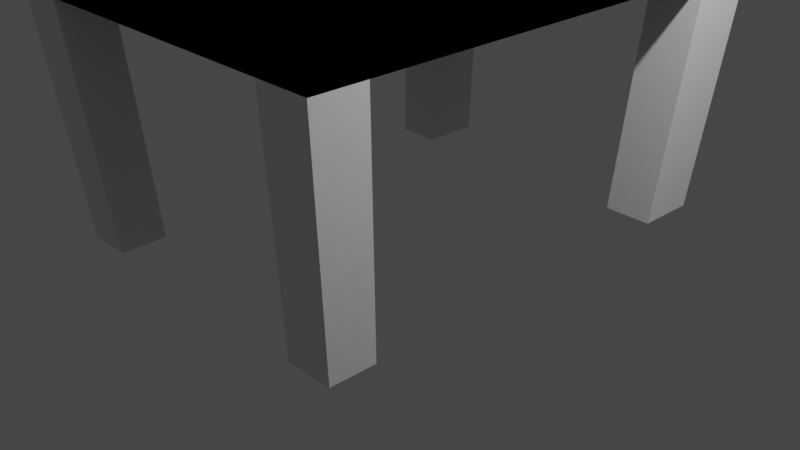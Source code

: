 # Source: table.blend  (saved by Blender 3.5.10; exported with 4.5.12 LTS)
import bpy
from mathutils import Matrix  # noqa: F401  (used for matrix-valued properties, if any)

bpy.ops.wm.read_factory_settings(use_empty=True)
scene = bpy.context.scene
scene.name = 'Scene'

# ---- collections
col_collection = bpy.data.collections.new('Collection'); scene.collection.children.link(col_collection)

# ---- materials (node trees are filled in below, after node groups)
mat_material = bpy.data.materials.new('Material')
mat_material.alpha_threshold = 0.0
mat_material.use_transparent_shadow = False
mat_material.roughness = 0.5
mat_material.line_color = (0.0, 0.0, 0.0, 1.0)

# ---- material node trees
mat_material.use_nodes = True; mat_material.node_tree.nodes.clear()
_N = mat_material.node_tree.nodes; _L = mat_material.node_tree.links
n0 = _N.new('ShaderNodeOutputMaterial'); n0.name = 'Material Output'; n0.location = (300, 300)
n1 = _N.new('ShaderNodeBsdfPrincipled'); n1.name = 'Principled BSDF'; n1.location = (10, 300)
n1.distribution = 'GGX'
n1.subsurface_method = 'RANDOM_WALK_SKIN'
n1.inputs[3].default_value = 1.45
n1.inputs[27].default_value = (0.0, 0.0, 0.0, 1.0)
n1.inputs[28].default_value = 1.0
_L.new(n1.outputs[0], n0.inputs[0])
n0.is_active_output = True

# ---- world
world_world = bpy.data.worlds.new('World'); scene.world = world_world
world_world.use_nodes = True; world_world.node_tree.nodes.clear()
_N = world_world.node_tree.nodes; _L = world_world.node_tree.links
n0 = _N.new('ShaderNodeOutputWorld'); n0.name = 'World Output'; n0.location = (300, 300)
n1 = _N.new('ShaderNodeBackground'); n1.name = 'Background'; n1.location = (10, 300)
n1.inputs[0].default_value = (0.05088, 0.05088, 0.05088, 1.0)
_L.new(n1.outputs[0], n0.inputs[0])
n0.is_active_output = True
world_world.color = (0.05088, 0.05088, 0.05088)
world_world.use_sun_shadow = False
world_world.sun_shadow_jitter_overblur = 0.0

# ---- cameras
cam_camera = bpy.data.cameras.new('Camera')
cam_camera.clip_end = 100.0
cam_camera.ortho_scale = 7.314

# ---- lights
light_light = bpy.data.lights.new('Light', 'POINT')
light_light.transmission_factor = 0.0
light_light.energy = 1000.0
light_light.shadow_soft_size = 0.1
light_light.shadow_maximum_resolution = 0.006
light_light.use_absolute_resolution = True

# ---- meshes
me_cube = bpy.data.meshes.new('Cube')
me_cube.from_pydata([(1.969, 2.677, 2.912), (1.969, 2.677, 2.477), (1.969, -2.677, 2.912), (1.969, -2.677, 2.477), (-1.969, 2.677, 2.912), (-1.969, 2.677, 2.477), (-1.969, -2.677, 2.912), (-1.969, -2.677, 2.477), (1.969, 2.677, 2.912), (1.969, 2.677, 2.477), (1.969, -2.677, 2.912), (1.969, -2.677, 2.477), (-1.969, 2.677, 2.912), (-1.969, 2.677, 2.477), (-1.969, -2.677, 2.912), (-1.969, -2.677, 2.477), (-1.969, 1.977, 2.477), (1.969, 1.977, 2.912), (-1.969, 1.977, 2.912), (1.969, 1.977, 2.477), (-1.969, -2.128, 2.477), (1.969, -2.128, 2.912), (-1.969, -2.128, 2.912), (1.969, -2.128, 2.477), (1.404, 2.677, 2.477), (1.404, -2.677, 2.912), (1.404, -2.677, 2.477), (1.404, 2.677, 2.912), (1.404, 1.977, 2.477), (1.404, 1.977, 2.912), (1.404, -2.128, 2.477), (1.404, -2.128, 2.912), (-1.456, 2.677, 2.477), (-1.456, -2.677, 2.912), (-1.456, 1.977, 2.477), (-1.456, -2.128, 2.477), (-1.456, -2.677, 2.477), (-1.456, 2.677, 2.912), (-1.456, 1.977, 2.912), (-1.456, -2.128, 2.912), (-1.772, -1.918, -0.02133), (-1.772, -2.411, -0.02133), (-1.311, 2.404, -0.02133), (-1.772, 2.404, -0.02133), (1.262, -2.411, -0.02133), (1.77, -2.411, -0.02133), (1.77, 1.775, -0.02133), (1.77, 2.404, -0.02133), (-1.772, 1.775, -0.02133), (-1.311, 1.775, -0.02133), (1.77, -1.918, -0.02133), (-1.311, -1.918, -0.02133), (1.262, 2.404, -0.02133), (1.262, 1.775, -0.02133), (1.262, -1.918, -0.02133), (-1.311, -2.411, -0.02133)], [], [(0, 2, 6, 4), (3, 7, 6, 2), (7, 5, 4, 6), (5, 7, 3, 1), (1, 3, 2, 0), (5, 1, 0, 4), (39, 22, 14, 33), (36, 33, 14, 15), (16, 18, 12, 13), (32, 34, 49, 42), (23, 21, 10, 11), (24, 27, 8, 9), (9, 8, 17, 19), (28, 24, 52, 53), (20, 22, 18, 16), (37, 12, 18, 38), (15, 14, 22, 20), (19, 17, 21, 23), (28, 19, 23, 30), (38, 18, 22, 39), (17, 29, 31, 21), (34, 28, 30, 35), (8, 27, 29, 17), (32, 24, 28, 34), (32, 37, 27, 24), (35, 30, 26, 36), (11, 10, 25, 26), (21, 31, 25, 10), (13, 32, 42, 43), (13, 12, 37, 32), (23, 11, 45, 50), (16, 34, 35, 20), (29, 38, 39, 31), (27, 37, 38, 29), (26, 25, 33, 36), (31, 39, 33, 25), (54, 50, 45, 44), (52, 47, 46, 53), (40, 51, 55, 41), (43, 42, 49, 48), (34, 16, 48, 49), (19, 28, 53, 46), (36, 15, 41, 55), (9, 19, 46, 47), (20, 35, 51, 40), (26, 30, 54, 44), (30, 23, 50, 54), (16, 13, 43, 48), (24, 9, 47, 52), (15, 20, 40, 41), (35, 36, 55, 51), (11, 26, 44, 45)])
_uv = me_cube.uv_layers.new(name='UVMap')
_uv.uv.foreach_set('vector', [0.625, 0.5, 0.625, 0.75, 0.875, 0.75, 0.875, 0.5, 0.375, 0.75, 0.375, 1.0, 0.625, 1.0, 0.625, 0.75, 0.375, 0.0, 0.375, 0.25, 0.625, 0.25, 0.625, 0.0, 0.125, 0.5, 0.125, 0.75, 0.375, 0.75, 0.375, 0.5, 0.375, 0.5, 0.375, 0.75, 0.625, 0.75, 0.625, 0.5, 0.375, 0.25, 0.375, 0.5, 0.625, 0.5, 0.625, 0.25, 0.8424, 0.7244, 0.875, 0.7244, 0.875, 0.75, 0.8424, 0.75, 0.375, 0.9674, 0.625, 0.9674, 0.625, 1.0, 0.375, 1.0, 0.375, 0.2173, 0.625, 0.2173, 0.625, 0.25, 0.375, 0.25, 0.1576, 0.5, 0.1576, 0.5327, 0.1576, 0.5327, 0.1576, 0.5, 0.375, 0.7244, 0.625, 0.7244, 0.625, 0.75, 0.375, 0.75, 0.375, 0.4642, 0.625, 0.4642, 0.625, 0.5, 0.375, 0.5, 0.375, 0.5, 0.625, 0.5, 0.625, 0.5327, 0.375, 0.5327, 0.3392, 0.5327, 0.3392, 0.5, 0.3392, 0.5, 0.3392, 0.5327, 0.375, 0.02563, 0.625, 0.02563, 0.625, 0.2173, 0.375, 0.2173, 0.8424, 0.5, 0.875, 0.5, 0.875, 0.5327, 0.8424, 0.5327, 0.375, 0.0, 0.625, 0.0, 0.625, 0.02563, 0.375, 0.02563, 0.375, 0.5327, 0.625, 0.5327, 0.625, 0.7244, 0.375, 0.7244, 0.3392, 0.5327, 0.375, 0.5327, 0.375, 0.7244, 0.3392, 0.7244, 0.8424, 0.5327, 0.875, 0.5327, 0.875, 0.7244, 0.8424, 0.7244, 0.625, 0.5327, 0.6608, 0.5327, 0.6608, 0.7244, 0.625, 0.7244, 0.1576, 0.5327, 0.3392, 0.5327, 0.3392, 0.7244, 0.1576, 0.7244, 0.625, 0.5, 0.6608, 0.5, 0.6608, 0.5327, 0.625, 0.5327, 0.1576, 0.5, 0.3392, 0.5, 0.3392, 0.5327, 0.1576, 0.5327, 0.375, 0.2826, 0.625, 0.2826, 0.625, 0.4642, 0.375, 0.4642, 0.1576, 0.7244, 0.3392, 0.7244, 0.3392, 0.75, 0.1576, 0.75, 0.375, 0.75, 0.625, 0.75, 0.625, 0.7858, 0.375, 0.7858, 0.625, 0.7244, 0.6608, 0.7244, 0.6608, 0.75, 0.625, 0.75, 0.375, 0.25, 0.375, 0.2826, 0.375, 0.2826, 0.375, 0.25, 0.375, 0.25, 0.625, 0.25, 0.625, 0.2826, 0.375, 0.2826, 0.375, 0.7244, 0.375, 0.75, 0.375, 0.75, 0.375, 0.7244, 0.125, 0.5327, 0.1576, 0.5327, 0.1576, 0.7244, 0.125, 0.7244, 0.6608, 0.5327, 0.8424, 0.5327, 0.8424, 0.7244, 0.6608, 0.7244, 0.6608, 0.5, 0.8424, 0.5, 0.8424, 0.5327, 0.6608, 0.5327, 0.375, 0.7858, 0.625, 0.7858, 0.625, 0.9674, 0.375, 0.9674, 0.6608, 0.7244, 0.8424, 0.7244, 0.8424, 0.75, 0.6608, 0.75, 0.3392, 0.7244, 0.375, 0.7244, 0.375, 0.75, 0.3392, 0.75, 0.3392, 0.5, 0.375, 0.5, 0.375, 0.5327, 0.3392, 0.5327, 0.125, 0.7244, 0.1576, 0.7244, 0.1576, 0.75, 0.125, 0.75, 0.125, 0.5, 0.1576, 0.5, 0.1576, 0.5327, 0.125, 0.5327, 0.1576, 0.5327, 0.125, 0.5327, 0.125, 0.5327, 0.1576, 0.5327, 0.375, 0.5327, 0.3392, 0.5327, 0.3392, 0.5327, 0.375, 0.5327, 0.375, 0.9674, 0.375, 1.0, 0.375, 1.0, 0.375, 0.9674, 0.375, 0.5, 0.375, 0.5327, 0.375, 0.5327, 0.375, 0.5, 0.125, 0.7244, 0.1576, 0.7244, 0.1576, 0.7244, 0.125, 0.7244, 0.3392, 0.75, 0.3392, 0.7244, 0.3392, 0.7244, 0.3392, 0.75, 0.3392, 0.7244, 0.375, 0.7244, 0.375, 0.7244, 0.3392, 0.7244, 0.375, 0.2173, 0.375, 0.25, 0.375, 0.25, 0.375, 0.2173, 0.375, 0.4642, 0.375, 0.5, 0.375, 0.5, 0.375, 0.4642, 0.375, 0.0, 0.375, 0.02563, 0.375, 0.02563, 0.375, 0.0, 0.1576, 0.7244, 0.1576, 0.75, 0.1576, 0.75, 0.1576, 0.7244, 0.375, 0.75, 0.375, 0.7858, 0.375, 0.7858, 0.375, 0.75])
me_cube.materials.append(mat_material)
me_cube.use_mirror_vertex_groups = False
me_cube.update()

# ---- objects
ob_cube = bpy.data.objects.new('Cube', me_cube)
ob_light = bpy.data.objects.new('Light', light_light)
ob_camera = bpy.data.objects.new('Camera', cam_camera)

# ---- transforms, parenting, visibility, modifiers, constraints
ob_cube.location = (0.0, 0.0, 0.0)
ob_cube.lock_rotations_4d = False
ob_cube.empty_display_type = 'ARROWS'
ob_cube.lineart.crease_threshold = 0.0
ob_light.location = (4.076, 1.005, 5.904)
ob_light.rotation_euler = (0.6503, 0.05522, 1.866)
ob_light.lock_rotations_4d = False
ob_light.empty_display_type = 'ARROWS'
ob_light.color = (0.0, 0.0, 0.0, 0.0)
ob_light.lineart.crease_threshold = 0.0
ob_camera.location = (7.359, -6.926, 4.958)
ob_camera.rotation_euler = (1.109, 0.0, 0.8149)
ob_camera.lock_rotations_4d = False
ob_camera.empty_display_type = 'ARROWS'
ob_camera.color = (0.0, 0.0, 0.0, 0.0)
ob_camera.display_type = 'WIRE'
ob_camera.lineart.crease_threshold = 0.0

# ---- collection membership
col_collection.objects.link(ob_cube)
col_collection.objects.link(ob_light)
col_collection.objects.link(ob_camera)

# ---- scene / render settings (as saved in the file)
scene.camera = ob_camera
scene.frame_start = 1; scene.frame_end = 250; scene.frame_set(1)
scene.render.engine = 'BLENDER_EEVEE_NEXT'
scene.cycles.sampling_pattern = 'TABULATED_SOBOL'
scene.view_settings.view_transform = 'Filmic'
bpy.context.view_layer.update()
